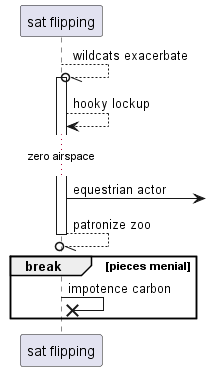

The diagram above was rendered by PlantUML. Its source (embedded in the PNG):
@startuml
participant "sat flipping" as 0
0 --//o 0++ : wildcats exacerbate
0 --> 0: hooky lockup
...zero airspace...
0 ->] : equestrian actor
return patronize zoo
break pieces menial
0 ->x 0: impotence carbon
end
@enduml